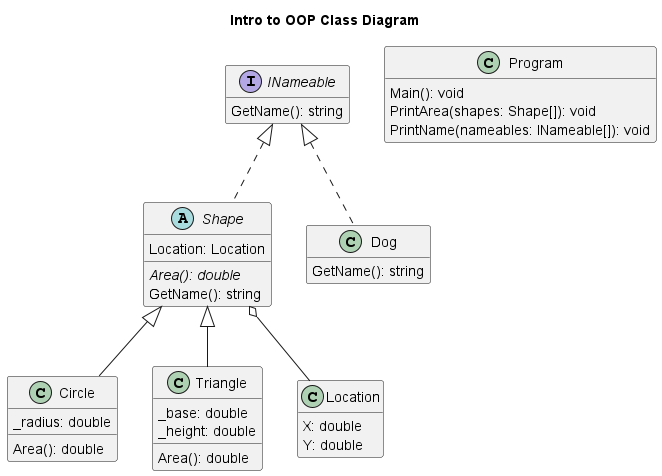

The diagram above was rendered by PlantUML. Its source (embedded in the PNG):
@startuml
title Intro to OOP Class Diagram
hide empty members
abstract class Shape {
  {abstract} Area(): double
  Location: Location
  GetName(): string
}

interface INameable {
  GetName(): string
}

class Circle {
  _radius: double
  Area(): double
}

class Triangle {
  _base: double
  _height: double
  Area(): double
}

class Dog {
  GetName(): string
}

class Location  {
  X: double
  Y: double
}

class Program {
  Main(): void
  PrintArea(shapes: Shape[]): void
  PrintName(nameables: INameable[]): void
}

Shape <|-- Circle
Shape <|-- Triangle
INameable <|.. Shape
INameable <|.. Dog
Shape o-- Location

@enduml